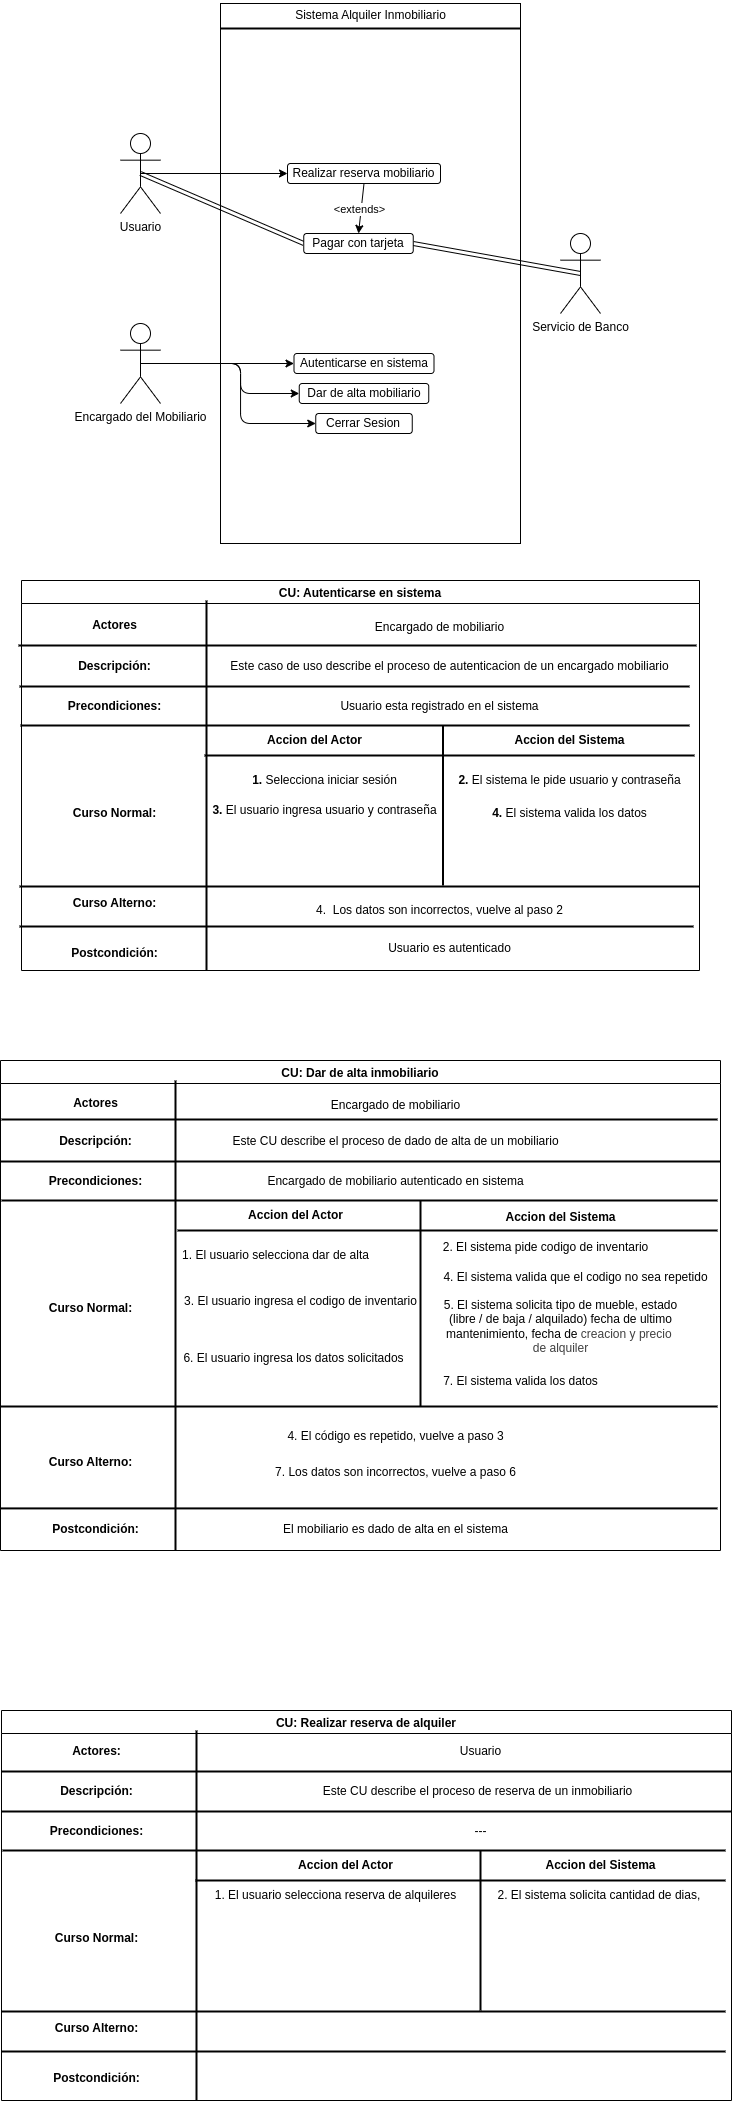

The diagram above was exported from draw.io. Its source (the exported page's mxGraphModel, read from the mxfile embedded in the PNG):
<mxGraphModel dx="1180" dy="2307" grid="1" gridSize="10" guides="1" tooltips="1" connect="1" arrows="1" fold="1" page="0" pageScale="1" pageWidth="850" pageHeight="1100" background="#ffffff" math="0" shadow="0">
  <root>
    <mxCell id="0" />
    <mxCell id="1" parent="0" />
    <mxCell id="4" value="CU: Autenticarse en sistema" style="swimlane;startSize=23;" parent="1" vertex="1">
      <mxGeometry x="86" y="-450" width="678" height="390" as="geometry" />
    </mxCell>
    <mxCell id="117" value="" style="line;strokeWidth=2;direction=south;html=1;" parent="4" vertex="1">
      <mxGeometry x="170" y="20" width="30" height="370" as="geometry" />
    </mxCell>
    <mxCell id="119" value="" style="line;strokeWidth=2;html=1;" parent="4" vertex="1">
      <mxGeometry x="-2" y="101" width="670" height="10" as="geometry" />
    </mxCell>
    <mxCell id="123" value="&lt;b&gt;Descripción:&lt;/b&gt;" style="text;html=1;align=center;verticalAlign=middle;resizable=0;points=[];autosize=1;strokeColor=none;fillColor=none;" parent="4" vertex="1">
      <mxGeometry x="43" y="71" width="100" height="30" as="geometry" />
    </mxCell>
    <mxCell id="124" value="&lt;b&gt;Curso Normal:&lt;/b&gt;" style="text;html=1;align=center;verticalAlign=middle;resizable=0;points=[];autosize=1;strokeColor=none;fillColor=none;" parent="4" vertex="1">
      <mxGeometry x="38" y="218" width="110" height="30" as="geometry" />
    </mxCell>
    <mxCell id="125" value="&lt;b&gt;Curso Alterno:&lt;/b&gt;" style="text;html=1;align=center;verticalAlign=middle;resizable=0;points=[];autosize=1;strokeColor=none;fillColor=none;" parent="4" vertex="1">
      <mxGeometry x="38" y="308" width="110" height="30" as="geometry" />
    </mxCell>
    <mxCell id="126" value="&lt;b&gt;Postcondición:&lt;/b&gt;" style="text;html=1;align=center;verticalAlign=middle;resizable=0;points=[];autosize=1;strokeColor=none;fillColor=none;" parent="4" vertex="1">
      <mxGeometry x="38" y="358" width="110" height="30" as="geometry" />
    </mxCell>
    <mxCell id="128" value="&lt;b&gt;Precondiciones:&lt;/b&gt;" style="text;html=1;align=center;verticalAlign=middle;resizable=0;points=[];autosize=1;strokeColor=none;fillColor=none;" parent="4" vertex="1">
      <mxGeometry x="33" y="111" width="120" height="30" as="geometry" />
    </mxCell>
    <mxCell id="132" value="&lt;b&gt;Accion del Sistema&lt;/b&gt;" style="text;html=1;align=center;verticalAlign=middle;resizable=0;points=[];autosize=1;strokeColor=none;fillColor=none;" parent="4" vertex="1">
      <mxGeometry x="483" y="145" width="130" height="30" as="geometry" />
    </mxCell>
    <mxCell id="134" value="Este caso de uso describe el proceso de autenticacion de un encargado mobiliario" style="text;html=1;align=center;verticalAlign=middle;resizable=0;points=[];autosize=1;strokeColor=none;fillColor=none;" parent="4" vertex="1">
      <mxGeometry x="198" y="71" width="460" height="30" as="geometry" />
    </mxCell>
    <mxCell id="135" value="Usuario esta registrado en el sistema" style="text;html=1;align=center;verticalAlign=middle;resizable=0;points=[];autosize=1;strokeColor=none;fillColor=none;" parent="4" vertex="1">
      <mxGeometry x="308" y="111" width="220" height="30" as="geometry" />
    </mxCell>
    <mxCell id="136" value="&lt;b&gt;1.&lt;/b&gt; Selecciona iniciar sesión" style="text;html=1;align=center;verticalAlign=middle;resizable=0;points=[];autosize=1;strokeColor=none;fillColor=none;" parent="4" vertex="1">
      <mxGeometry x="218" y="185" width="170" height="30" as="geometry" />
    </mxCell>
    <mxCell id="137" value="&lt;b&gt;2. &lt;/b&gt;El sistema le pide usuario y contraseña" style="text;html=1;align=center;verticalAlign=middle;resizable=0;points=[];autosize=1;strokeColor=none;fillColor=none;" parent="4" vertex="1">
      <mxGeometry x="423" y="185" width="250" height="30" as="geometry" />
    </mxCell>
    <mxCell id="138" value="&lt;b&gt;3. &lt;/b&gt;El usuario ingresa usuario y contraseña" style="text;html=1;align=center;verticalAlign=middle;resizable=0;points=[];autosize=1;strokeColor=none;fillColor=none;" parent="4" vertex="1">
      <mxGeometry x="178" y="215" width="250" height="30" as="geometry" />
    </mxCell>
    <mxCell id="139" value="&lt;b&gt;4. &lt;/b&gt;El sistema valida los datos" style="text;html=1;align=center;verticalAlign=middle;resizable=0;points=[];autosize=1;strokeColor=none;fillColor=none;" parent="4" vertex="1">
      <mxGeometry x="458" y="218" width="180" height="30" as="geometry" />
    </mxCell>
    <mxCell id="140" value="4.&amp;nbsp; Los datos son incorrectos, vuelve al paso 2" style="text;html=1;align=center;verticalAlign=middle;resizable=0;points=[];autosize=1;strokeColor=none;fillColor=none;" parent="4" vertex="1">
      <mxGeometry x="283" y="315" width="270" height="30" as="geometry" />
    </mxCell>
    <mxCell id="141" value="Usuario es autenticado" style="text;html=1;align=center;verticalAlign=middle;resizable=0;points=[];autosize=1;strokeColor=none;fillColor=none;" parent="4" vertex="1">
      <mxGeometry x="353" y="353" width="150" height="30" as="geometry" />
    </mxCell>
    <mxCell id="175" value="&lt;b&gt;Actores&lt;/b&gt;" style="text;html=1;align=center;verticalAlign=middle;resizable=0;points=[];autosize=1;strokeColor=none;fillColor=none;" parent="4" vertex="1">
      <mxGeometry x="58" y="30" width="70" height="30" as="geometry" />
    </mxCell>
    <mxCell id="176" value="Encargado de mobiliario" style="text;html=1;align=center;verticalAlign=middle;resizable=0;points=[];autosize=1;strokeColor=none;fillColor=none;" parent="4" vertex="1">
      <mxGeometry x="343" y="32" width="150" height="30" as="geometry" />
    </mxCell>
    <mxCell id="120" value="" style="line;strokeWidth=2;html=1;" parent="4" vertex="1">
      <mxGeometry x="-2" y="296" width="680" height="20" as="geometry" />
    </mxCell>
    <mxCell id="121" value="" style="line;strokeWidth=2;html=1;" parent="4" vertex="1">
      <mxGeometry x="-2" y="336" width="674" height="20" as="geometry" />
    </mxCell>
    <mxCell id="127" value="" style="line;strokeWidth=2;html=1;" parent="4" vertex="1">
      <mxGeometry x="-1" y="135" width="669" height="20" as="geometry" />
    </mxCell>
    <mxCell id="129" value="" style="line;strokeWidth=2;html=1;" parent="4" vertex="1">
      <mxGeometry x="183" y="165" width="490" height="20" as="geometry" />
    </mxCell>
    <mxCell id="130" value="" style="line;strokeWidth=2;direction=south;html=1;" parent="4" vertex="1">
      <mxGeometry x="385" y="145" width="73" height="160" as="geometry" />
    </mxCell>
    <mxCell id="131" value="&lt;b&gt;Accion del Actor&lt;/b&gt;" style="text;html=1;align=center;verticalAlign=middle;resizable=0;points=[];autosize=1;strokeColor=none;fillColor=none;" parent="4" vertex="1">
      <mxGeometry x="233" y="145" width="120" height="30" as="geometry" />
    </mxCell>
    <mxCell id="174" value="" style="line;strokeWidth=2;html=1;" parent="4" vertex="1">
      <mxGeometry x="-3" y="60" width="678" height="10" as="geometry" />
    </mxCell>
    <mxCell id="142" value="CU: Dar de alta inmobiliario" style="swimlane;startSize=23;" parent="1" vertex="1">
      <mxGeometry x="65" y="30" width="720" height="490" as="geometry" />
    </mxCell>
    <mxCell id="143" value="" style="line;strokeWidth=2;direction=south;html=1;" parent="142" vertex="1">
      <mxGeometry x="150" y="20" width="50" height="470" as="geometry" />
    </mxCell>
    <mxCell id="145" value="" style="line;strokeWidth=2;html=1;" parent="142" vertex="1">
      <mxGeometry y="96" width="720" height="10" as="geometry" />
    </mxCell>
    <mxCell id="147" value="&lt;b&gt;Descripción:&lt;/b&gt;" style="text;html=1;align=center;verticalAlign=middle;resizable=0;points=[];autosize=1;strokeColor=none;fillColor=none;" parent="142" vertex="1">
      <mxGeometry x="45" y="66" width="100" height="30" as="geometry" />
    </mxCell>
    <mxCell id="148" value="&lt;b&gt;Curso Normal:&lt;/b&gt;" style="text;html=1;align=center;verticalAlign=middle;resizable=0;points=[];autosize=1;strokeColor=none;fillColor=none;" parent="142" vertex="1">
      <mxGeometry x="35" y="233" width="110" height="30" as="geometry" />
    </mxCell>
    <mxCell id="149" value="&lt;b&gt;Curso Alterno:&lt;/b&gt;" style="text;html=1;align=center;verticalAlign=middle;resizable=0;points=[];autosize=1;strokeColor=none;fillColor=none;" parent="142" vertex="1">
      <mxGeometry x="35" y="387" width="110" height="30" as="geometry" />
    </mxCell>
    <mxCell id="150" value="&lt;b&gt;Postcondición:&lt;/b&gt;" style="text;html=1;align=center;verticalAlign=middle;resizable=0;points=[];autosize=1;strokeColor=none;fillColor=none;" parent="142" vertex="1">
      <mxGeometry x="40" y="454" width="110" height="30" as="geometry" />
    </mxCell>
    <mxCell id="151" value="&lt;b&gt;Precondiciones:&lt;/b&gt;" style="text;html=1;align=center;verticalAlign=middle;resizable=0;points=[];autosize=1;strokeColor=none;fillColor=none;" parent="142" vertex="1">
      <mxGeometry x="35" y="106" width="120" height="30" as="geometry" />
    </mxCell>
    <mxCell id="152" value="&lt;b&gt;Accion del Sistema&lt;/b&gt;" style="text;html=1;align=center;verticalAlign=middle;resizable=0;points=[];autosize=1;strokeColor=none;fillColor=none;" parent="142" vertex="1">
      <mxGeometry x="495" y="142" width="130" height="30" as="geometry" />
    </mxCell>
    <mxCell id="160" value="Este CU describe el proceso de dado de alta de un mobiliario" style="text;html=1;align=center;verticalAlign=middle;resizable=0;points=[];autosize=1;strokeColor=none;fillColor=none;" parent="142" vertex="1">
      <mxGeometry x="220" y="66" width="350" height="30" as="geometry" />
    </mxCell>
    <mxCell id="161" value="Encargado de mobiliario autenticado en sistema" style="text;html=1;align=center;verticalAlign=middle;resizable=0;points=[];autosize=1;strokeColor=none;fillColor=none;" parent="142" vertex="1">
      <mxGeometry x="255" y="106" width="280" height="30" as="geometry" />
    </mxCell>
    <mxCell id="162" value="1.&lt;b&gt;&amp;nbsp;&lt;/b&gt;El usuario selecciona dar de alta" style="text;html=1;align=center;verticalAlign=middle;resizable=0;points=[];autosize=1;strokeColor=none;fillColor=none;" parent="142" vertex="1">
      <mxGeometry x="170" y="180" width="210" height="30" as="geometry" />
    </mxCell>
    <mxCell id="163" value="2. El sistema pide codigo de inventario" style="text;html=1;align=center;verticalAlign=middle;resizable=0;points=[];autosize=1;strokeColor=none;fillColor=none;" parent="142" vertex="1">
      <mxGeometry x="430" y="172" width="230" height="30" as="geometry" />
    </mxCell>
    <mxCell id="167" value="&lt;b&gt;Actores&lt;/b&gt;" style="text;html=1;align=center;verticalAlign=middle;resizable=0;points=[];autosize=1;strokeColor=none;fillColor=none;" parent="142" vertex="1">
      <mxGeometry x="60" y="28" width="70" height="30" as="geometry" />
    </mxCell>
    <mxCell id="169" value="Encargado de mobiliario" style="text;html=1;align=center;verticalAlign=middle;resizable=0;points=[];autosize=1;strokeColor=none;fillColor=none;" parent="142" vertex="1">
      <mxGeometry x="320" y="30" width="150" height="30" as="geometry" />
    </mxCell>
    <mxCell id="157" value="" style="line;strokeWidth=2;direction=south;html=1;" parent="142" vertex="1">
      <mxGeometry x="390" y="140" width="60" height="206" as="geometry" />
    </mxCell>
    <mxCell id="170" value="3. El usuario ingresa el codigo de inventario" style="text;html=1;align=center;verticalAlign=middle;resizable=0;points=[];autosize=1;strokeColor=none;fillColor=none;" parent="142" vertex="1">
      <mxGeometry x="170" y="226" width="260" height="30" as="geometry" />
    </mxCell>
    <mxCell id="171" value="4. El sistema valida que el codigo no sea repetido" style="text;html=1;align=center;verticalAlign=middle;resizable=0;points=[];autosize=1;strokeColor=none;fillColor=none;" parent="142" vertex="1">
      <mxGeometry x="430" y="202" width="290" height="30" as="geometry" />
    </mxCell>
    <mxCell id="172" value="4. El código es repetido, vuelve a paso 3" style="text;html=1;align=center;verticalAlign=middle;resizable=0;points=[];autosize=1;strokeColor=none;fillColor=none;" parent="142" vertex="1">
      <mxGeometry x="275" y="361" width="240" height="30" as="geometry" />
    </mxCell>
    <mxCell id="173" value="El mobiliario es dado de alta en el sistema" style="text;html=1;align=center;verticalAlign=middle;resizable=0;points=[];autosize=1;strokeColor=none;fillColor=none;" parent="142" vertex="1">
      <mxGeometry x="270" y="454" width="250" height="30" as="geometry" />
    </mxCell>
    <mxCell id="228" value="7. Los datos son incorrectos, vuelve a paso 6" style="text;html=1;align=center;verticalAlign=middle;resizable=0;points=[];autosize=1;strokeColor=none;fillColor=none;" vertex="1" parent="142">
      <mxGeometry x="265" y="397" width="260" height="30" as="geometry" />
    </mxCell>
    <mxCell id="229" value="5. El sistema solicita tipo de mueble, estado&lt;div&gt;(libre / de baja / alquilado) fecha de ultimo&lt;/div&gt;&lt;div&gt;mantenimiento, fecha de&amp;nbsp;&lt;span style=&quot;color: rgb(63, 63, 63); background-color: transparent;&quot;&gt;creacion y&amp;nbsp;&lt;/span&gt;&lt;span style=&quot;background-color: transparent; color: rgb(63, 63, 63);&quot;&gt;precio&amp;nbsp;&lt;/span&gt;&lt;/div&gt;&lt;div&gt;&lt;span style=&quot;background-color: transparent; color: rgb(63, 63, 63);&quot;&gt;de alquiler&lt;/span&gt;&lt;/div&gt;" style="text;html=1;align=center;verticalAlign=middle;resizable=0;points=[];autosize=1;strokeColor=none;fillColor=none;" vertex="1" parent="142">
      <mxGeometry x="430" y="231" width="260" height="70" as="geometry" />
    </mxCell>
    <mxCell id="230" value="6. El usuario ingresa los datos solicitados" style="text;html=1;align=center;verticalAlign=middle;resizable=0;points=[];autosize=1;strokeColor=none;fillColor=none;" vertex="1" parent="142">
      <mxGeometry x="173" y="283" width="240" height="30" as="geometry" />
    </mxCell>
    <mxCell id="231" value="7. El sistema valida los datos" style="text;html=1;align=center;verticalAlign=middle;resizable=0;points=[];autosize=1;strokeColor=none;fillColor=none;" vertex="1" parent="142">
      <mxGeometry x="430" y="306" width="180" height="30" as="geometry" />
    </mxCell>
    <mxCell id="153" value="" style="line;strokeWidth=2;html=1;" parent="142" vertex="1">
      <mxGeometry y="336" width="717" height="20" as="geometry" />
    </mxCell>
    <mxCell id="154" value="" style="line;strokeWidth=2;html=1;" parent="142" vertex="1">
      <mxGeometry y="437" width="717" height="21.83" as="geometry" />
    </mxCell>
    <mxCell id="155" value="" style="line;strokeWidth=2;html=1;" parent="142" vertex="1">
      <mxGeometry x="1" y="130" width="716" height="20" as="geometry" />
    </mxCell>
    <mxCell id="156" value="" style="line;strokeWidth=2;html=1;" parent="142" vertex="1">
      <mxGeometry x="177" y="160" width="540" height="20" as="geometry" />
    </mxCell>
    <mxCell id="158" value="&lt;b&gt;Accion del Actor&lt;/b&gt;" style="text;html=1;align=center;verticalAlign=middle;resizable=0;points=[];autosize=1;strokeColor=none;fillColor=none;" parent="142" vertex="1">
      <mxGeometry x="235" y="140" width="120" height="30" as="geometry" />
    </mxCell>
    <mxCell id="164" value="" style="line;strokeWidth=2;html=1;" parent="142" vertex="1">
      <mxGeometry x="1" y="54" width="716" height="10" as="geometry" />
    </mxCell>
    <mxCell id="177" value="CU: Realizar reserva de alquiler" style="swimlane;startSize=23;" parent="1" vertex="1">
      <mxGeometry x="66" y="680" width="730" height="390" as="geometry" />
    </mxCell>
    <mxCell id="178" value="" style="line;strokeWidth=2;direction=south;html=1;" parent="177" vertex="1">
      <mxGeometry x="190" y="20" width="10" height="370" as="geometry" />
    </mxCell>
    <mxCell id="179" value="" style="line;strokeWidth=2;html=1;" parent="177" vertex="1">
      <mxGeometry y="56" width="730" height="10" as="geometry" />
    </mxCell>
    <mxCell id="180" value="" style="line;strokeWidth=2;html=1;" parent="177" vertex="1">
      <mxGeometry y="96" width="730" height="10" as="geometry" />
    </mxCell>
    <mxCell id="181" value="&lt;b&gt;Actores:&lt;/b&gt;" style="text;html=1;align=center;verticalAlign=middle;resizable=0;points=[];autosize=1;strokeColor=none;fillColor=none;" parent="177" vertex="1">
      <mxGeometry x="60" y="26" width="70" height="30" as="geometry" />
    </mxCell>
    <mxCell id="182" value="&lt;b&gt;Descripción:&lt;/b&gt;" style="text;html=1;align=center;verticalAlign=middle;resizable=0;points=[];autosize=1;strokeColor=none;fillColor=none;" parent="177" vertex="1">
      <mxGeometry x="45" y="66" width="100" height="30" as="geometry" />
    </mxCell>
    <mxCell id="183" value="&lt;b&gt;Curso Normal:&lt;/b&gt;" style="text;html=1;align=center;verticalAlign=middle;resizable=0;points=[];autosize=1;strokeColor=none;fillColor=none;" parent="177" vertex="1">
      <mxGeometry x="40" y="213" width="110" height="30" as="geometry" />
    </mxCell>
    <mxCell id="184" value="&lt;b&gt;Curso Alterno:&lt;/b&gt;" style="text;html=1;align=center;verticalAlign=middle;resizable=0;points=[];autosize=1;strokeColor=none;fillColor=none;" parent="177" vertex="1">
      <mxGeometry x="40" y="303" width="110" height="30" as="geometry" />
    </mxCell>
    <mxCell id="185" value="&lt;b&gt;Postcondición:&lt;/b&gt;" style="text;html=1;align=center;verticalAlign=middle;resizable=0;points=[];autosize=1;strokeColor=none;fillColor=none;" parent="177" vertex="1">
      <mxGeometry x="40" y="353" width="110" height="30" as="geometry" />
    </mxCell>
    <mxCell id="186" value="&lt;b&gt;Precondiciones:&lt;/b&gt;" style="text;html=1;align=center;verticalAlign=middle;resizable=0;points=[];autosize=1;strokeColor=none;fillColor=none;" parent="177" vertex="1">
      <mxGeometry x="35" y="106" width="120" height="30" as="geometry" />
    </mxCell>
    <mxCell id="187" value="&lt;b&gt;Accion del Sistema&lt;/b&gt;" style="text;html=1;align=center;verticalAlign=middle;resizable=0;points=[];autosize=1;strokeColor=none;fillColor=none;" parent="177" vertex="1">
      <mxGeometry x="534" y="140" width="130" height="30" as="geometry" />
    </mxCell>
    <mxCell id="194" value="Usuario" style="text;html=1;align=center;verticalAlign=middle;resizable=0;points=[];autosize=1;strokeColor=none;fillColor=none;" parent="177" vertex="1">
      <mxGeometry x="449" y="26" width="60" height="30" as="geometry" />
    </mxCell>
    <mxCell id="197" value="---" style="text;html=1;align=center;verticalAlign=middle;resizable=0;points=[];autosize=1;strokeColor=none;fillColor=none;" vertex="1" parent="177">
      <mxGeometry x="459" y="106" width="40" height="30" as="geometry" />
    </mxCell>
    <mxCell id="195" value="Este CU describe el proceso de reserva de un inmobiliario" style="text;html=1;align=center;verticalAlign=middle;resizable=0;points=[];autosize=1;strokeColor=none;fillColor=none;" parent="177" vertex="1">
      <mxGeometry x="311" y="66" width="330" height="30" as="geometry" />
    </mxCell>
    <mxCell id="192" value="" style="line;strokeWidth=2;direction=south;html=1;" parent="177" vertex="1">
      <mxGeometry x="474" y="140" width="10" height="160" as="geometry" />
    </mxCell>
    <mxCell id="226" value="1. El usuario selecciona reserva de alquileres" style="text;html=1;align=center;verticalAlign=middle;resizable=0;points=[];autosize=1;strokeColor=none;fillColor=none;" vertex="1" parent="177">
      <mxGeometry x="204" y="170" width="260" height="30" as="geometry" />
    </mxCell>
    <mxCell id="193" value="&lt;b&gt;Accion del Actor&lt;/b&gt;" style="text;html=1;align=center;verticalAlign=middle;resizable=0;points=[];autosize=1;strokeColor=none;fillColor=none;" parent="177" vertex="1">
      <mxGeometry x="284" y="140" width="120" height="30" as="geometry" />
    </mxCell>
    <mxCell id="227" value="2. El sistema solicita cantidad de dias,&amp;nbsp;" style="text;html=1;align=center;verticalAlign=middle;resizable=0;points=[];autosize=1;strokeColor=none;fillColor=none;" vertex="1" parent="177">
      <mxGeometry x="484" y="170" width="230" height="30" as="geometry" />
    </mxCell>
    <mxCell id="188" value="" style="line;strokeWidth=2;html=1;" parent="1" vertex="1">
      <mxGeometry x="66" y="971" width="724" height="20" as="geometry" />
    </mxCell>
    <mxCell id="189" value="" style="line;strokeWidth=2;html=1;" parent="1" vertex="1">
      <mxGeometry x="66" y="1011" width="724" height="20" as="geometry" />
    </mxCell>
    <mxCell id="190" value="" style="line;strokeWidth=2;html=1;" parent="1" vertex="1">
      <mxGeometry x="67" y="810" width="723" height="20" as="geometry" />
    </mxCell>
    <mxCell id="191" value="" style="line;strokeWidth=2;html=1;" parent="1" vertex="1">
      <mxGeometry x="260" y="840" width="530" height="20" as="geometry" />
    </mxCell>
    <mxCell id="204" value="" style="rounded=0;whiteSpace=wrap;html=1;" vertex="1" parent="1">
      <mxGeometry x="285" y="-1027" width="300" height="540" as="geometry" />
    </mxCell>
    <mxCell id="211" style="edgeStyle=orthogonalEdgeStyle;html=1;exitX=0.5;exitY=0.5;exitDx=0;exitDy=0;exitPerimeter=0;entryX=0;entryY=0.5;entryDx=0;entryDy=0;" edge="1" parent="1" source="200" target="207">
      <mxGeometry relative="1" as="geometry">
        <Array as="points">
          <mxPoint x="305" y="-667" />
          <mxPoint x="305" y="-637" />
        </Array>
      </mxGeometry>
    </mxCell>
    <mxCell id="217" style="edgeStyle=none;html=1;exitX=0.5;exitY=0.5;exitDx=0;exitDy=0;exitPerimeter=0;entryX=0;entryY=0.5;entryDx=0;entryDy=0;" edge="1" parent="1" source="200" target="205">
      <mxGeometry relative="1" as="geometry" />
    </mxCell>
    <mxCell id="222" style="edgeStyle=orthogonalEdgeStyle;html=1;exitX=0.5;exitY=0.5;exitDx=0;exitDy=0;exitPerimeter=0;entryX=0;entryY=0.5;entryDx=0;entryDy=0;" edge="1" parent="1" source="200" target="221">
      <mxGeometry relative="1" as="geometry">
        <Array as="points">
          <mxPoint x="305" y="-667" />
          <mxPoint x="305" y="-607" />
        </Array>
      </mxGeometry>
    </mxCell>
    <mxCell id="200" value="Encargado del Mobiliario" style="shape=umlActor;verticalLabelPosition=bottom;verticalAlign=top;html=1;outlineConnect=0;" vertex="1" parent="1">
      <mxGeometry x="185" y="-707" width="40" height="80" as="geometry" />
    </mxCell>
    <mxCell id="216" style="html=1;exitX=0.5;exitY=0.5;exitDx=0;exitDy=0;exitPerimeter=0;entryX=0;entryY=0.5;entryDx=0;entryDy=0;shape=link;" edge="1" parent="1" source="201" target="212">
      <mxGeometry relative="1" as="geometry" />
    </mxCell>
    <mxCell id="218" style="edgeStyle=none;html=1;exitX=0.5;exitY=0.5;exitDx=0;exitDy=0;exitPerimeter=0;" edge="1" parent="1" source="201" target="209">
      <mxGeometry relative="1" as="geometry" />
    </mxCell>
    <mxCell id="201" value="Usuario" style="shape=umlActor;verticalLabelPosition=bottom;verticalAlign=top;html=1;outlineConnect=0;" vertex="1" parent="1">
      <mxGeometry x="185" y="-897" width="40" height="80" as="geometry" />
    </mxCell>
    <mxCell id="202" value="Servicio de Banco" style="shape=umlActor;verticalLabelPosition=bottom;verticalAlign=top;html=1;outlineConnect=0;" vertex="1" parent="1">
      <mxGeometry x="625" y="-797" width="40" height="80" as="geometry" />
    </mxCell>
    <mxCell id="213" style="edgeStyle=none;html=1;exitX=0.5;exitY=0.5;exitDx=0;exitDy=0;exitPerimeter=0;entryX=1;entryY=0.5;entryDx=0;entryDy=0;shape=link;" edge="1" parent="1" source="202" target="212">
      <mxGeometry relative="1" as="geometry" />
    </mxCell>
    <mxCell id="205" value="Autenticarse en sistema" style="rounded=1;whiteSpace=wrap;html=1;" vertex="1" parent="1">
      <mxGeometry x="358.5" y="-677" width="140" height="20" as="geometry" />
    </mxCell>
    <mxCell id="207" value="Dar de alta mobiliario" style="rounded=1;whiteSpace=wrap;html=1;" vertex="1" parent="1">
      <mxGeometry x="363.75" y="-647" width="129.5" height="20" as="geometry" />
    </mxCell>
    <mxCell id="219" style="edgeStyle=none;html=1;exitX=0.5;exitY=1;exitDx=0;exitDy=0;entryX=0.5;entryY=0;entryDx=0;entryDy=0;" edge="1" parent="1" source="209" target="212">
      <mxGeometry relative="1" as="geometry" />
    </mxCell>
    <mxCell id="220" value="&amp;lt;extends&amp;gt;" style="edgeLabel;html=1;align=center;verticalAlign=middle;resizable=0;points=[];" vertex="1" connectable="0" parent="219">
      <mxGeometry x="0.0717" y="-1" relative="1" as="geometry">
        <mxPoint x="-1" y="-1" as="offset" />
      </mxGeometry>
    </mxCell>
    <mxCell id="209" value="Realizar reserva mobiliario" style="rounded=1;whiteSpace=wrap;html=1;" vertex="1" parent="1">
      <mxGeometry x="352" y="-867" width="153" height="20" as="geometry" />
    </mxCell>
    <mxCell id="212" value="Pagar con tarjeta" style="rounded=1;whiteSpace=wrap;html=1;" vertex="1" parent="1">
      <mxGeometry x="368.25" y="-797" width="109.5" height="20" as="geometry" />
    </mxCell>
    <mxCell id="221" value="Cerrar Sesion" style="rounded=1;whiteSpace=wrap;html=1;" vertex="1" parent="1">
      <mxGeometry x="380.25" y="-617" width="96.5" height="20" as="geometry" />
    </mxCell>
    <mxCell id="223" value="" style="line;strokeWidth=2;html=1;" vertex="1" parent="1">
      <mxGeometry x="285" y="-1007" width="300" height="10" as="geometry" />
    </mxCell>
    <mxCell id="224" value="Sistema Alquiler Inmobiliario" style="text;html=1;align=center;verticalAlign=middle;resizable=0;points=[];autosize=1;strokeColor=none;fillColor=none;" vertex="1" parent="1">
      <mxGeometry x="350" y="-1030" width="170" height="30" as="geometry" />
    </mxCell>
  </root>
</mxGraphModel>